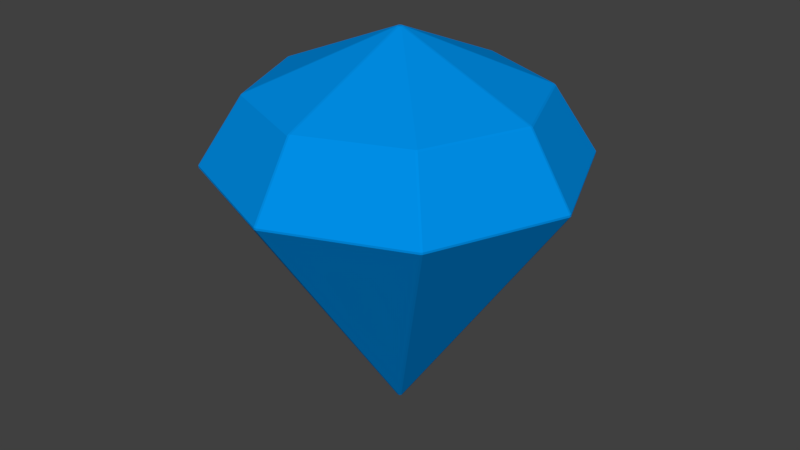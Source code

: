 # Source: DiamondGem.blend  (saved by Blender 2.79.0; exported with 4.5.12 LTS)
import bpy
from mathutils import Matrix  # noqa: F401  (used for matrix-valued properties, if any)

bpy.ops.wm.read_factory_settings(use_empty=True)
scene = bpy.context.scene
scene.name = 'Scene'

# ---- collections
col_collection_1 = bpy.data.collections.new('Collection 1'); scene.collection.children.link(col_collection_1)

# ---- materials (node trees are filled in below, after node groups)
mat_bluematerial = bpy.data.materials.new('BlueMaterial')
mat_bluematerial.alpha_threshold = 0.0
mat_bluematerial.use_transparent_shadow = False
mat_bluematerial.diffuse_color = (0.0, 0.2754, 0.8, 1.0)
mat_bluematerial.roughness = 0.5

# ---- material node trees

# ---- world
world_world = bpy.data.worlds.new('World'); scene.world = world_world
world_world.color = (0.05088, 0.05088, 0.05088)
world_world.use_sun_shadow = False
world_world.sun_shadow_jitter_overblur = 0.0
world_world.cycles.sampling_method = 'MANUAL'

# ---- meshes
me_sphere_017 = bpy.data.meshes.new('Sphere.017')
me_sphere_017.from_pydata([(-1.193e-05, 3.718e-06, -47.88), (24.18, 24.18, 33.48), (31.63, 31.63, 16.96), (34.19, 3.657e-06, 33.48), (44.74, 6.168e-07, 16.96), (24.18, -24.18, 33.48), (31.63, -31.63, 16.96), (-1.452e-05, -34.19, 33.48), (-1.579e-05, -44.74, 16.96), (-2.322e-06, -1.01e-06, 47.88), (-24.18, -24.18, 33.48), (-31.63, -31.63, 16.96), (-34.19, 1.162e-05, 33.48), (-44.74, 1.421e-05, 16.96), (-24.18, 24.18, 33.48), (-31.63, 31.63, 16.96), (1.84e-07, 34.19, 33.48), (-1.579e-07, 44.74, 16.96)], [], [(1, 16, 9), (8, 0, 6), (1, 9, 3), (6, 0, 4), (3, 9, 5), (5, 7, 8, 6), (5, 9, 7), (4, 0, 2), (3, 5, 6, 4), (2, 0, 17), (1, 3, 4, 2), (17, 0, 15), (14, 9, 16), (11, 0, 8), (10, 9, 12), (15, 0, 13), (12, 9, 14), (13, 0, 11), (7, 9, 10), (14, 16, 17, 15), (2, 17, 16, 1), (7, 10, 11, 8), (12, 14, 15, 13), (10, 12, 13, 11)])
_uv = me_sphere_017.uv_layers.new(name='UVMap')
_uv.uv.foreach_set('vector', [0.1951, 0.232, 0.2894, 0.2897, 0.1553, 0.4823, 0.6905, 0.3463, 0.6002, 7.753e-05, 0.7921, 0.3293, 0.1951, 0.232, 0.1553, 0.4823, 7.741e-05, 0.1756, 0.7921, 0.3293, 0.6002, 7.753e-05, 0.9999, 0.3072, 0.9477, 0.4494, 0.7193, 0.5993, 0.7956, 0.4013, 0.7956, 0.4013, 0.7017, 0.4039, 0.6905, 0.3463, 0.7921, 0.3293, 0.7956, 0.4013, 0.7193, 0.5993, 0.7017, 0.4039, 0.06981, 7.741e-05, 0.6002, 7.753e-05, 0.2415, 0.1541, 0.9477, 0.4494, 0.7956, 0.4013, 0.7921, 0.3293, 0.9999, 0.3072, 0.2415, 0.1541, 0.6002, 7.753e-05, 0.3308, 0.2343, 0.1951, 0.232, 7.741e-05, 0.1756, 0.06981, 7.741e-05, 0.2415, 0.1541, 0.3308, 0.2343, 0.6002, 7.753e-05, 0.4089, 0.3005, 0.3641, 0.3584, 0.1553, 0.4823, 0.2894, 0.2897, 0.602, 0.3618, 0.6002, 7.753e-05, 0.6905, 0.3463, 0.6154, 0.4253, 0.7193, 0.5993, 0.4726, 0.4796, 0.4089, 0.3005, 0.6002, 7.753e-05, 0.5069, 0.364, 0.4726, 0.4796, 0.1553, 0.4823, 0.3641, 0.3584, 0.5069, 0.364, 0.6002, 7.753e-05, 0.602, 0.3618, 0.7017, 0.4039, 0.7193, 0.5993, 0.6154, 0.4253, 0.3641, 0.3584, 0.2894, 0.2897, 0.3308, 0.2343, 0.4089, 0.3005, 0.2415, 0.1541, 0.3308, 0.2343, 0.2894, 0.2897, 0.1951, 0.232, 0.7017, 0.4039, 0.6154, 0.4253, 0.602, 0.3618, 0.6905, 0.3463, 0.4726, 0.4796, 0.3641, 0.3584, 0.4089, 0.3005, 0.5069, 0.364, 0.6154, 0.4253, 0.4726, 0.4796, 0.5069, 0.364, 0.602, 0.3618])
me_sphere_017.materials.append(mat_bluematerial)
me_sphere_017.use_remesh_preserve_volume = False
me_sphere_017.use_remesh_preserve_attributes = False
me_sphere_017.use_mirror_vertex_groups = False
me_sphere_017.auto_texspace = False
me_sphere_017.update()

# ---- objects
ob_beziercircle = bpy.data.objects.new('BezierCircle', None)
ob_diamond = bpy.data.objects.new('Diamond', me_sphere_017)

# ---- transforms, parenting, visibility, modifiers, constraints
ob_beziercircle.location = (0.0, 0.0, 0.0)
ob_diamond.location = (2.424e-06, -1.131e-06, 7.749e-07)
ob_diamond.scale = (1.044, 1.044, 1.044)
ob_diamond.show_all_edges = True
ob_diamond.lineart.crease_threshold = 0.0
_vg = ob_diamond.vertex_groups.new(name='Bevel')
_m = ob_diamond.modifiers.new('Bevel', 'BEVEL')
_m.width = 0.5
_m.width_pct = 0.5
_m.limit_method = 'NONE'
_m.offset_type = 'WIDTH'
_m.spread = 0.0

# ---- collection membership
col_collection_1.objects.link(ob_beziercircle)
col_collection_1.objects.link(ob_diamond)

# ---- scene / render settings (as saved in the file)
scene.camera = ob_diamond
scene.frame_start = 1; scene.frame_end = 250; scene.frame_set(1)
scene.render.engine = 'BLENDER_EEVEE_NEXT'
scene.render.resolution_percentage = 50
scene.render.dither_intensity = 0.0
scene.cycles.use_denoising = False
scene.cycles.samples = 128
scene.cycles.sampling_pattern = 'TABULATED_SOBOL'
scene.cycles.use_adaptive_sampling = False
scene.cycles.use_light_tree = False
scene.cycles.blur_glossy = 0.0
scene.cycles.sample_clamp_indirect = 0.0
scene.view_settings.view_transform = 'Standard'
scene.unit_settings.scale_length = 0.01
bpy.context.view_layer.update()

# ---- added for rendering (the .blend has no active camera and no usable light): camera, sun
cam_auto = bpy.data.cameras.new('AutoCamera')
cam_auto.lens = 50.0
cam_auto.sensor_width = 36.0
cam_auto.clip_end = 2667.01
ob_auto_camera = bpy.data.objects.new('AutoCamera', cam_auto)
scene.collection.objects.link(ob_auto_camera)
ob_auto_camera.location = (151.967, -182.36, 121.953)
ob_auto_camera.rotation_euler = (1.09748, -7.21219e-08, 0.694738)
scene.camera = ob_auto_camera
light_auto_sun = bpy.data.lights.new('AutoSun', 'SUN')
light_auto_sun.energy = 3.0
light_auto_sun.angle = 0.0523599
ob_auto_sun = bpy.data.objects.new('AutoSun', light_auto_sun)
scene.collection.objects.link(ob_auto_sun)
ob_auto_sun.rotation_euler = (0.872665, 0.174533, 0.523599)
bpy.context.view_layer.update()
